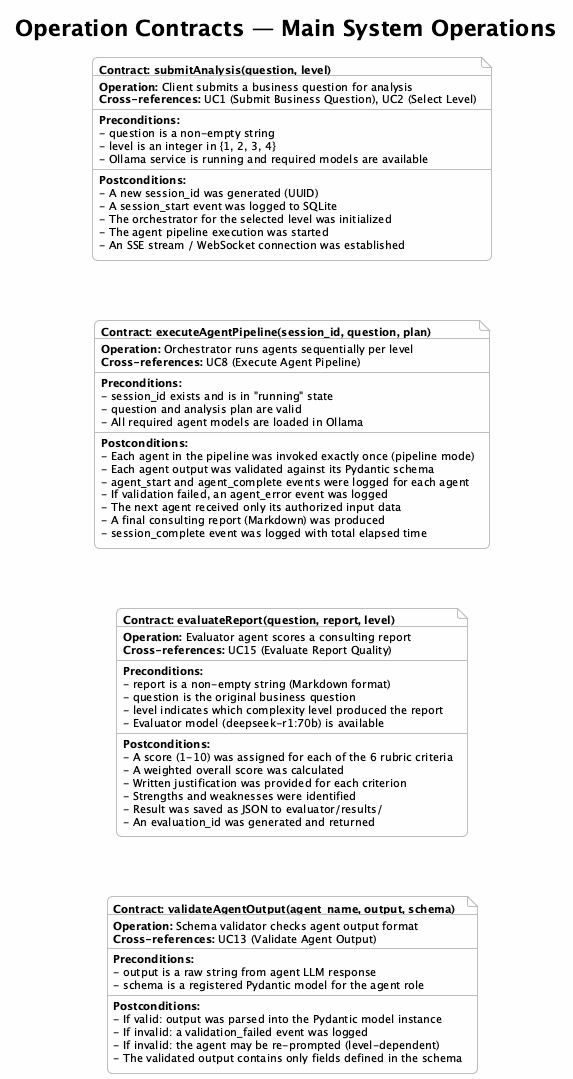

The diagram above was rendered by PlantUML. Its source (embedded in the PNG):
@startuml operation_contracts
!theme plain
skinparam backgroundColor #FEFEFE
skinparam defaultFontName "Segoe UI"
skinparam defaultFontSize 11
skinparam shadowing false
skinparam roundCorner 10

title **Operation Contracts — Main System Operations**

skinparam note {
  BackgroundColor #FAFAFA
  BorderColor #BDBDBD
}

note as OC1
  **Contract: submitAnalysis(question, level)**
  ----
  **Operation:** Client submits a business question for analysis
  **Cross-references:** UC1 (Submit Business Question), UC2 (Select Level)
  ----
  **Preconditions:**
  - question is a non-empty string
  - level is an integer in {1, 2, 3, 4}
  - Ollama service is running and required models are available
  ----
  **Postconditions:**
  - A new session_id was generated (UUID)
  - A session_start event was logged to SQLite
  - The orchestrator for the selected level was initialized
  - The agent pipeline execution was started
  - An SSE stream / WebSocket connection was established
end note

note as OC2
  **Contract: executeAgentPipeline(session_id, question, plan)**
  ----
  **Operation:** Orchestrator runs agents sequentially per level
  **Cross-references:** UC8 (Execute Agent Pipeline)
  ----
  **Preconditions:**
  - session_id exists and is in "running" state
  - question and analysis plan are valid
  - All required agent models are loaded in Ollama
  ----
  **Postconditions:**
  - Each agent in the pipeline was invoked exactly once (pipeline mode)
  - Each agent output was validated against its Pydantic schema
  - agent_start and agent_complete events were logged for each agent
  - If validation failed, an agent_error event was logged
  - The next agent received only its authorized input data
  - A final consulting report (Markdown) was produced
  - session_complete event was logged with total elapsed time
end note

note as OC3
  **Contract: evaluateReport(question, report, level)**
  ----
  **Operation:** Evaluator agent scores a consulting report
  **Cross-references:** UC15 (Evaluate Report Quality)
  ----
  **Preconditions:**
  - report is a non-empty string (Markdown format)
  - question is the original business question
  - level indicates which complexity level produced the report
  - Evaluator model (deepseek-r1:70b) is available
  ----
  **Postconditions:**
  - A score (1-10) was assigned for each of the 6 rubric criteria
  - A weighted overall score was calculated
  - Written justification was provided for each criterion
  - Strengths and weaknesses were identified
  - Result was saved as JSON to evaluator/results/
  - An evaluation_id was generated and returned
end note

note as OC4
  **Contract: validateAgentOutput(agent_name, output, schema)**
  ----
  **Operation:** Schema validator checks agent output format
  **Cross-references:** UC13 (Validate Agent Output)
  ----
  **Preconditions:**
  - output is a raw string from agent LLM response
  - schema is a registered Pydantic model for the agent role
  ----
  **Postconditions:**
  - If valid: output was parsed into the Pydantic model instance
  - If invalid: a validation_failed event was logged
  - If invalid: the agent may be re-prompted (level-dependent)
  - The validated output contains only fields defined in the schema
end note

OC1 -[hidden]down- OC2
OC2 -[hidden]down- OC3
OC3 -[hidden]down- OC4

@enduml